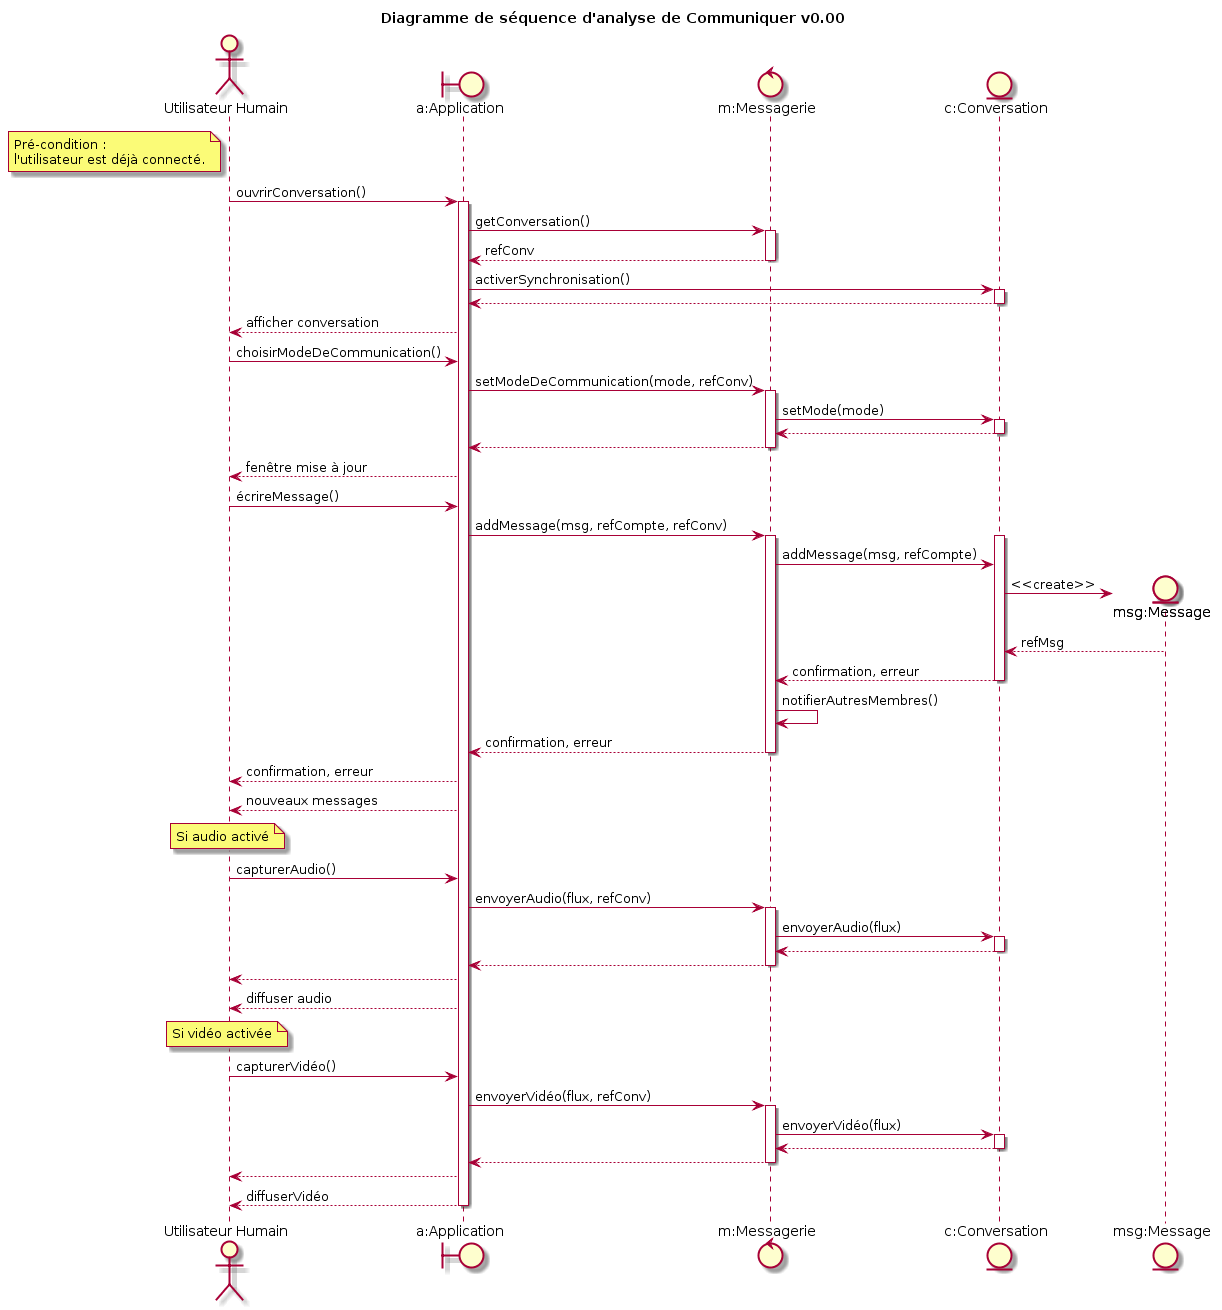

The diagram above was rendered by PlantUML. Its source (embedded in the PNG):
@startuml
title Diagramme de séquence d'analyse de Communiquer v0.00
actor "Utilisateur Humain" as H
boundary "a:Application" as A
control "m:Messagerie" as M
entity "c:Conversation" as C
entity "msg:Message" as Msg

note left of H
    Pré-condition :
    l'utilisateur est déjà connecté.
endnote


H -> A : ouvrirConversation()
activate A
    A -> M : getConversation()
    activate M
    A <-- M : refConv
    deactivate M
    A -> C : activerSynchronisation()
    activate C
    A <-- C
    deactivate C
H <-- A : afficher conversation
H -> A : choisirModeDeCommunication()
    A -> M : setModeDeCommunication(mode, refConv)
    activate M
        M -> C : setMode(mode)
        activate C
        M <-- C
        deactivate C
    A <-- M
    deactivate M
H <-- A : fenêtre mise à jour
H -> A : écrireMessage()
    A -> M : addMessage(msg, refCompte, refConv)
    activate M
        activate C
        M -> C : addMessage(msg, refCompte)
        create Msg

        C -> Msg : <<create>>
        C <-- Msg : refMsg
        M <-- C : confirmation, erreur
        deactivate C
        M -> M : notifierAutresMembres()
    A <-- M : confirmation, erreur
    deactivate M
H <-- A : confirmation, erreur
H <-- A : nouveaux messages
note over H
    Si audio activé
endnote
H -> A : capturerAudio()
    A -> M : envoyerAudio(flux, refConv)
    activate M
        M -> C : envoyerAudio(flux)
        activate C
        M <-- C
        deactivate C
    A <-- M
    deactivate M
H <-- A
H <-- A : diffuser audio
note over H
    Si vidéo activée
endnote
H -> A : capturerVidéo()
    A -> M : envoyerVidéo(flux, refConv)
    activate M
        M -> C : envoyerVidéo(flux)
        activate C
        M <-- C
        deactivate C
    A <-- M
    deactivate M
H <-- A
H <-- A : diffuserVidéo
deactivate A
@enduml